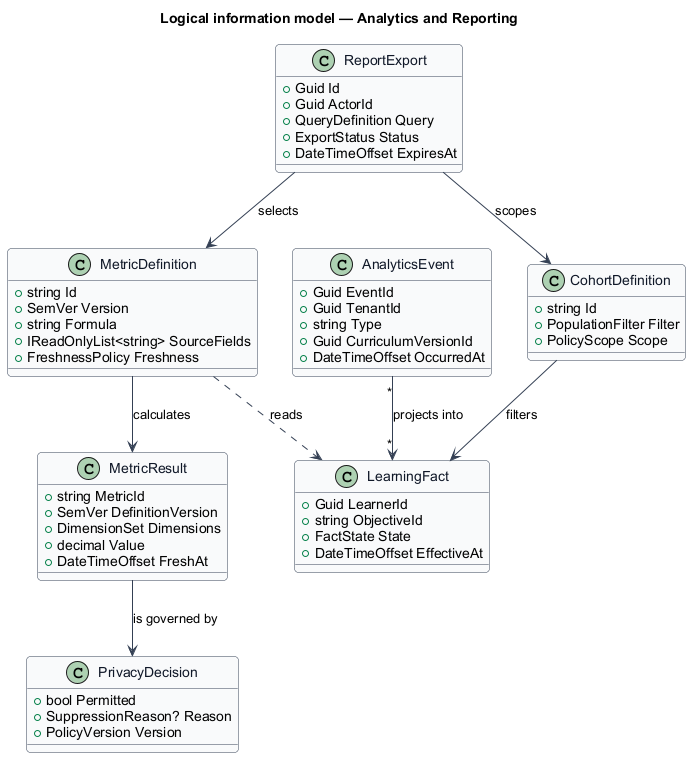

The diagram above was rendered by PlantUML. Its source (embedded in the PNG):
@startuml
skinparam backgroundColor #FFFFFF
skinparam shadowing false
skinparam roundcorner 8
skinparam defaultFontName Arial
skinparam ArrowColor #344054
skinparam class {
  BorderColor #344054
  FontColor #101828
  BackgroundColor #F9FAFB
}
title Logical information model — Analytics and Reporting

class MetricDefinition {
  +string Id
  +SemVer Version
  +string Formula
  +IReadOnlyList<string> SourceFields
  +FreshnessPolicy Freshness
}

class AnalyticsEvent {
  +Guid EventId
  +Guid TenantId
  +string Type
  +Guid CurriculumVersionId
  +DateTimeOffset OccurredAt
}

class LearningFact {
  +Guid LearnerId
  +string ObjectiveId
  +FactState State
  +DateTimeOffset EffectiveAt
}

class CohortDefinition {
  +string Id
  +PopulationFilter Filter
  +PolicyScope Scope
}

class MetricResult {
  +string MetricId
  +SemVer DefinitionVersion
  +DimensionSet Dimensions
  +decimal Value
  +DateTimeOffset FreshAt
}

class PrivacyDecision {
  +bool Permitted
  +SuppressionReason? Reason
  +PolicyVersion Version
}

class ReportExport {
  +Guid Id
  +Guid ActorId
  +QueryDefinition Query
  +ExportStatus Status
  +DateTimeOffset ExpiresAt
}

AnalyticsEvent "*" --> "*" LearningFact : projects into
MetricDefinition ..> LearningFact : reads
CohortDefinition --> LearningFact : filters
MetricDefinition --> MetricResult : calculates
MetricResult --> PrivacyDecision : is governed by
ReportExport --> CohortDefinition : scopes
ReportExport --> MetricDefinition : selects
@enduml